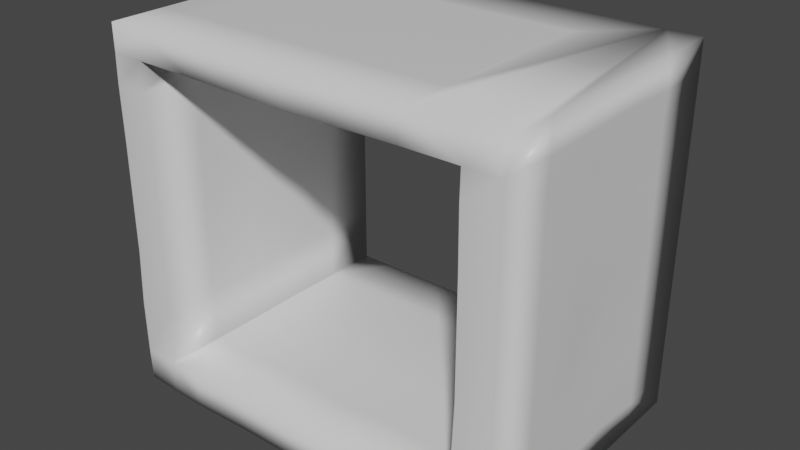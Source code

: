 # Source: level1.blend  (saved by Blender 2.82.7; exported with 4.5.12 LTS)
import bpy
from mathutils import Matrix  # noqa: F401  (used for matrix-valued properties, if any)

bpy.ops.wm.read_factory_settings(use_empty=True)
scene = bpy.context.scene
scene.name = 'Scene'

# ---- collections
col_collection = bpy.data.collections.new('Collection'); scene.collection.children.link(col_collection)

# ---- materials (node trees are filled in below, after node groups)
mat_material = bpy.data.materials.new('Material')
mat_material.alpha_threshold = 0.0
mat_material.use_transparent_shadow = False
mat_material.line_color = (0.0, 0.0, 0.0, 1.0)

# ---- material node trees
mat_material.use_nodes = True; mat_material.node_tree.nodes.clear()
_N = mat_material.node_tree.nodes; _L = mat_material.node_tree.links
n0 = _N.new('ShaderNodeOutputMaterial'); n0.name = 'Material Output'; n0.location = (300, 300)
n1 = _N.new('ShaderNodeBsdfPrincipled'); n1.name = 'Principled BSDF'; n1.location = (10, 300)
n1.distribution = 'GGX'
n1.subsurface_method = 'BURLEY'
n1.inputs[2].default_value = 0.4
n1.inputs[3].default_value = 1.45
n1.inputs[27].default_value = (0.0, 0.0, 0.0, 1.0)
n1.inputs[28].default_value = 1.0
_L.new(n1.outputs[0], n0.inputs[0])
n0.is_active_output = True

# ---- world
world_world = bpy.data.worlds.new('World'); scene.world = world_world
world_world.use_nodes = True; world_world.node_tree.nodes.clear()
_N = world_world.node_tree.nodes; _L = world_world.node_tree.links
n0 = _N.new('ShaderNodeOutputWorld'); n0.name = 'World Output'; n0.location = (300, 300)
n1 = _N.new('ShaderNodeBackground'); n1.name = 'Background'; n1.location = (10, 300)
n1.inputs[0].default_value = (0.05088, 0.05088, 0.05088, 1.0)
_L.new(n1.outputs[0], n0.inputs[0])
n0.is_active_output = True
world_world.color = (0.05088, 0.05088, 0.05088)
world_world.use_sun_shadow = False
world_world.sun_shadow_jitter_overblur = 0.0

# ---- meshes
me_cube = bpy.data.meshes.new('Cube')
me_cube.from_pydata([(1.0, 9.319, 1.0), (1.0, 9.319, -1.0), (1.005, -9.354, 0.9998), (1.001, -9.338, -1.018), (-1.0, 9.319, 1.0), (-1.0, 9.319, -1.0), (-1.003, -9.389, 0.9995), (-1.002, -9.331, -1.012), (0.6667, 9.319, -1.0), (0.3333, 9.319, -1.0), (-2.98e-08, 9.319, -1.0), (-0.3333, 9.319, -1.0), (-0.6667, 9.319, -1.0), (0.6681, -9.344, 1.026), (0.3402, -9.511, 1.2), (-3.146e-08, -9.616, 1.31), (-0.3402, -9.511, 1.2), (-0.6681, -9.344, 1.026), (-0.6663, -9.421, -1.102), (-0.3328, -9.369, -1.049), (1.008e-05, -9.379, -1.059), (0.3331, -9.369, -1.049), (0.6661, -9.421, -1.101), (-0.6667, 9.319, 1.0), (-0.3333, 9.319, 1.0), (2.98e-08, 9.319, 1.0), (0.3333, 9.319, 1.0), (0.6667, 9.319, 1.0), (0.8333, -9.387, -1.068), (0.8333, 9.319, 1.0), (0.8333, 9.319, -1.0), (0.8325, -9.381, 1.012), (-0.8333, 9.319, -1.0), (-0.8313, -9.371, 1.026), (-0.8335, -9.387, -1.068), (-0.8333, 9.319, 1.0), (1.0, 9.319, 23.0), (1.0, -9.319, 23.0), (-1.0, 9.319, 23.0), (-1.0, -9.319, 23.0), (0.8333, 9.319, 23.0), (0.8333, -9.319, 23.0), (-0.8333, -9.319, 23.0), (-0.8333, 9.319, 23.0), (1.006, -9.393, 4.667), (1.0, -9.319, 8.334), (1.0, -9.319, 12.0), (1.0, -9.319, 15.67), (1.002, -9.34, 19.34), (0.8316, -9.343, 19.34), (0.8333, -9.319, 15.67), (0.8333, -9.319, 12.0), (0.8333, -9.319, 8.334), (0.8267, -9.408, 4.667), (1.0, 9.319, 4.667), (1.0, 9.319, 8.334), (1.0, 9.319, 12.0), (1.0, 9.319, 15.67), (1.0, 9.319, 19.34), (0.8333, 9.319, 19.34), (0.8333, 9.319, 15.67), (0.8333, 9.319, 12.0), (0.8333, 9.319, 8.334), (0.8333, 9.319, 4.667), (-1.006, -9.393, 4.667), (-1.0, -9.319, 8.334), (-1.0, -9.319, 12.0), (-1.0, -9.319, 15.67), (-1.002, -9.34, 19.34), (-1.0, 9.319, 19.34), (-1.0, 9.319, 15.67), (-1.0, 9.319, 12.0), (-1.0, 9.319, 8.334), (-1.0, 9.319, 4.667), (-0.8333, 9.319, 4.667), (-0.8333, 9.319, 8.334), (-0.8333, 9.319, 12.0), (-0.8333, 9.319, 15.67), (-0.8333, 9.319, 19.34), (-0.8316, -9.343, 19.34), (-0.8333, -9.319, 15.67), (-0.8333, -9.319, 12.0), (-0.8333, -9.319, 8.334), (-0.8267, -9.408, 4.667), (-1.0, -9.319, 21.17), (-0.8333, 9.319, 21.17), (-1.0, 9.319, 21.17), (-0.8333, -9.319, 21.17), (1.0, -9.319, 21.17), (1.0, 9.319, 21.17), (0.8333, -9.319, 21.17), (0.8333, 9.319, 21.17), (0.2778, 9.319, 23.0), (2.98e-08, 9.319, 23.0), (-0.5556, 9.319, 23.0), (-0.2778, 9.319, 23.0), (0.5556, 9.319, 23.0), (-0.5556, -9.328, 21.16), (-0.278, -9.374, 21.11), (7.026e-07, -9.403, 21.09), (0.278, -9.374, 21.11), (0.5556, -9.328, 21.16), (0.5556, 9.319, 21.17), (0.2778, 9.319, 21.17), (2.98e-08, 9.319, 21.17), (-0.2778, 9.319, 21.17), (-0.5556, 9.319, 21.17), (0.5556, -9.319, 23.0), (0.2778, -9.319, 23.0), (-2.98e-08, -9.319, 23.0), (-0.2778, -9.319, 23.0), (-0.5556, -9.319, 23.0), (-1.0, 5.592, -1.0), (-1.0, 1.864, -1.0), (-1.0, -1.864, -1.0), (-1.0, -5.592, -1.0), (1.0, 5.592, 1.0), (0.9951, 1.864, 1.199), (1.0, -1.864, 1.04), (1.0, -5.592, 1.0), (-1.0, -5.592, 1.0), (-1.0, -1.864, 1.04), (-0.9951, 1.864, 1.199), (-1.0, 5.592, 1.0), (1.0, -5.592, -1.0), (1.0, -1.864, -1.0), (1.0, 1.864, -1.0), (1.0, 5.592, -1.0), (-0.6667, 5.592, -1.0), (-0.6667, 1.864, -1.0), (-0.6667, -1.864, -1.0), (-0.6667, -5.592, -1.0), (-0.3333, 5.592, -1.0), (-0.3333, 1.864, -1.0), (-0.3333, -1.864, -1.0), (-0.3333, -5.592, -1.0), (-1.788e-08, 5.592, -1.0), (-5.96e-09, 1.864, -1.0), (5.96e-09, -1.864, -1.0), (1.788e-08, -5.592, -1.0), (0.3333, 5.592, -1.0), (0.3333, 1.864, -1.0), (0.3333, -1.864, -1.0), (0.3333, -5.592, -1.0), (0.6667, 5.592, -1.0), (0.6667, 1.864, -1.0), (0.6667, -1.864, -1.0), (0.6667, -5.592, -1.0), (0.8333, 5.592, -1.0), (0.8333, 1.864, -1.0), (0.8333, -1.864, -1.0), (0.8333, -5.592, -1.0), (-0.8333, 5.592, -1.0), (-0.8333, 1.864, -1.0), (-0.8333, -1.864, -1.0), (-0.8333, -5.592, -1.0), (1.0, 5.592, 23.0), (1.0, 1.864, 23.0), (1.0, -1.864, 23.0), (1.0, -5.592, 23.0), (-1.0, -5.592, 23.0), (-1.0, -1.864, 23.0), (-1.0, 1.864, 23.0), (-1.0, 5.592, 23.0), (-0.8333, 5.592, 23.0), (-0.8333, 1.864, 23.0), (-0.8333, -1.864, 23.0), (-0.8333, -5.592, 23.0), (1.0, 5.592, 4.667), (1.0, 1.864, 4.667), (1.0, -1.864, 4.667), (1.0, -5.592, 4.667), (1.0, 5.592, 8.334), (0.9655, 1.864, 8.34), (1.0, -1.864, 8.334), (1.0, -5.592, 8.334), (1.001, 5.59, 12.0), (1.002, 1.86, 12.0), (1.0, -1.864, 12.0), (1.0, -5.592, 12.0), (1.0, 5.592, 15.67), (0.9826, 1.867, 15.67), (1.002, -1.867, 15.67), (1.0, -5.591, 15.67), (1.0, 5.592, 19.34), (1.0, 1.864, 19.34), (1.0, -1.864, 19.34), (1.0, -5.592, 19.34), (-1.0, -5.592, 4.667), (-1.0, -1.864, 4.667), (-1.0, 1.864, 4.667), (-1.0, 5.592, 4.667), (-1.0, -5.592, 8.334), (-1.0, -1.864, 8.334), (-0.9655, 1.864, 8.34), (-1.0, 5.592, 8.334), (-1.0, -5.592, 12.0), (-1.0, -1.864, 12.0), (-1.002, 1.86, 12.0), (-1.001, 5.59, 12.0), (-1.0, -5.591, 15.67), (-1.002, -1.867, 15.67), (-0.9826, 1.867, 15.67), (-1.0, 5.592, 15.67), (-1.0, -5.592, 19.34), (-1.0, -1.864, 19.34), (-1.0, 1.864, 19.34), (-1.0, 5.592, 19.34), (-1.007, -5.59, 21.05), (-1.001, -1.864, 21.05), (-1.0, 1.864, 21.14), (-1.006, 5.597, 21.01), (1.006, 5.597, 21.01), (1.0, 1.864, 21.14), (1.001, -1.864, 21.05), (1.007, -5.59, 21.05), (-0.5556, -5.592, 23.0), (-0.5556, -1.864, 23.02), (-0.5556, 1.864, 23.0), (-0.5556, 5.592, 23.0), (-0.2778, -5.592, 23.0), (-0.2778, -1.864, 23.06), (-0.2778, 1.864, 23.0), (-0.2778, 5.592, 23.0), (-1.788e-08, -5.592, 23.0), (-5.96e-09, -1.864, 23.01), (5.96e-09, 1.864, 23.0), (1.788e-08, 5.592, 23.0), (0.2778, -5.592, 23.0), (0.2778, -1.864, 23.06), (0.2778, 1.864, 23.0), (0.2778, 5.592, 23.0), (0.5556, -5.592, 23.0), (0.5556, -1.864, 23.02), (0.5556, 1.864, 23.0), (0.5556, 5.592, 23.0), (0.6705, 5.591, 1.113), (0.6621, 1.857, 1.148), (0.6698, -1.869, 1.004), (0.6686, -5.595, 1.005), (0.333, 5.591, 1.198), (0.3352, 1.875, 1.479), (0.3421, -1.871, 1.451), (0.3336, -5.592, 1.3), (1.788e-08, 5.592, 1.0), (5.955e-09, 1.86, 1.317), (-6.348e-09, -1.864, 1.225), (-1.77e-08, -5.593, 0.9985), (-0.333, 5.591, 1.198), (-0.3352, 1.875, 1.479), (-0.3421, -1.871, 1.451), (-0.3336, -5.592, 1.3), (-0.6705, 5.591, 1.113), (-0.6621, 1.857, 1.148), (-0.6698, -1.869, 1.004), (-0.6687, -5.595, 1.005), (0.8332, 5.579, 1.002), (0.8273, 1.836, 1.111), (0.8328, -1.901, 1.007), (0.8328, -5.641, 1.01), (-0.8329, 5.581, 1.005), (-0.8268, 1.84, 1.12), (-0.8321, -1.895, 1.015), (-0.8319, -5.633, 1.021), (0.828, -5.663, 4.667), (0.8294, -1.917, 4.667), (0.8307, 1.828, 4.667), (0.832, 5.574, 4.667), (0.8333, -5.592, 8.334), (0.8333, -1.863, 8.333), (0.7893, 1.864, 8.342), (0.8333, 5.592, 8.334), (0.8333, -5.592, 12.0), (0.8333, -1.864, 12.0), (0.8333, 1.858, 12.0), (0.8333, 5.589, 12.0), (0.8333, -5.591, 15.67), (0.8334, -1.869, 15.67), (0.8089, 1.868, 15.67), (0.8333, 5.592, 15.67), (0.8319, -5.611, 19.34), (0.8323, -1.878, 19.34), (0.8326, 1.854, 19.34), (0.833, 5.587, 19.34), (-0.832, 5.574, 4.667), (-0.8307, 1.828, 4.667), (-0.8294, -1.917, 4.667), (-0.828, -5.663, 4.667), (-0.8333, 5.592, 8.334), (-0.7893, 1.864, 8.342), (-0.8333, -1.863, 8.333), (-0.8333, -5.592, 8.334), (-0.8333, 5.589, 12.0), (-0.8333, 1.858, 12.0), (-0.8333, -1.864, 12.0), (-0.8333, -5.592, 12.0), (-0.8333, 5.592, 15.67), (-0.8089, 1.868, 15.67), (-0.8334, -1.869, 15.67), (-0.8333, -5.591, 15.67), (-0.833, 5.587, 19.34), (-0.8326, 1.854, 19.34), (-0.8323, -1.878, 19.34), (-0.8319, -5.611, 19.34), (-0.8449, 5.606, 20.77), (-0.8356, 1.868, 20.95), (-0.8349, -1.863, 20.82), (-0.8437, -5.588, 20.91), (-0.5606, 5.615, 20.69), (-0.5554, 1.865, 20.7), (-0.5619, -1.874, 20.63), (-0.5566, -5.595, 20.85), (-0.2789, 5.608, 20.79), (-0.2842, 1.847, 20.57), (-0.2817, -1.907, 20.64), (-0.2783, -5.634, 20.81), (1.682e-07, 5.599, 20.85), (3.109e-07, 1.838, 20.46), (4.337e-07, -1.921, 20.6), (5.7e-07, -5.657, 20.5), (0.2789, 5.608, 20.79), (0.2842, 1.847, 20.57), (0.2817, -1.907, 20.64), (0.2783, -5.634, 20.81), (0.5606, 5.615, 20.69), (0.5554, 1.865, 20.7), (0.5619, -1.874, 20.63), (0.5566, -5.595, 20.85)], [], [(208, 84, 39, 160), (34, 33, 6, 7), (112, 123, 4, 5), (151, 124, 3, 28), (124, 119, 2, 3), (30, 29, 0, 1), (32, 35, 23, 12), (12, 23, 24, 11), (11, 24, 25, 10), (10, 25, 26, 9), (9, 26, 27, 8), (155, 131, 18, 34), (131, 135, 19, 18), (135, 139, 20, 19), (139, 143, 21, 20), (143, 147, 22, 21), (28, 31, 13, 22), (22, 13, 14, 21), (21, 14, 15, 20), (20, 15, 16, 19), (19, 16, 17, 18), (259, 239, 13, 31), (239, 243, 14, 13), (243, 247, 15, 14), (247, 251, 16, 15), (251, 255, 17, 16), (90, 88, 37, 41), (3, 2, 31, 28), (8, 27, 29, 30), (147, 151, 28, 22), (115, 155, 34, 7), (5, 4, 35, 32), (18, 17, 33, 34), (255, 263, 33, 17), (167, 160, 39, 42), (36, 40, 41, 37, 159, 158, 157, 156), (212, 89, 36, 156), (102, 96, 40, 91), (91, 90, 41, 40), (89, 91, 40, 36), (85, 86, 38, 43), (84, 87, 42, 39), (0, 29, 63, 54), (54, 63, 62, 55), (55, 62, 61, 56), (56, 61, 60, 57), (57, 60, 59, 58), (259, 31, 53, 264), (264, 53, 52, 268), (268, 52, 51, 272), (272, 51, 50, 276), (276, 50, 49, 280), (116, 0, 54, 168), (168, 54, 55, 172), (172, 55, 56, 176), (176, 56, 57, 180), (180, 57, 58, 184), (31, 2, 44, 53), (53, 44, 45, 52), (52, 45, 46, 51), (51, 46, 47, 50), (50, 47, 48, 49), (6, 33, 83, 64), (64, 83, 82, 65), (65, 82, 81, 66), (66, 81, 80, 67), (67, 80, 79, 68), (35, 4, 73, 74), (74, 73, 72, 75), (75, 72, 71, 76), (76, 71, 70, 77), (77, 70, 69, 78), (260, 35, 74, 284), (284, 74, 75, 288), (288, 75, 76, 292), (292, 76, 77, 296), (296, 77, 78, 300), (120, 6, 64, 188), (188, 64, 65, 192), (192, 65, 66, 196), (196, 66, 67, 200), (200, 67, 68, 204), (68, 79, 87, 84), (78, 69, 86, 85), (300, 78, 85, 304), (204, 68, 84, 208), (58, 59, 91, 89), (59, 283, 282, 281, 280, 49, 90, 91), (184, 58, 89, 212), (49, 48, 88, 90), (304, 85, 106, 308), (107, 101, 90, 41), (96, 235, 234, 233, 232, 107, 41, 40), (101, 327, 326, 325, 324, 102, 91, 90), (308, 106, 105, 312), (312, 105, 104, 316), (316, 104, 103, 320), (320, 103, 102, 324), (167, 42, 111, 216), (216, 111, 110, 220), (220, 110, 109, 224), (224, 109, 108, 228), (228, 108, 107, 232), (42, 87, 97, 111), (111, 97, 98, 110), (110, 98, 99, 109), (109, 99, 100, 108), (108, 100, 101, 107), (85, 43, 94, 106), (106, 94, 95, 105), (105, 95, 93, 104), (104, 93, 92, 103), (103, 92, 96, 102), (92, 231, 235, 96), (231, 230, 234, 235), (230, 229, 233, 234), (229, 228, 232, 233), (93, 227, 231, 92), (227, 226, 230, 231), (226, 225, 229, 230), (225, 224, 228, 229), (95, 223, 227, 93), (223, 222, 226, 227), (222, 221, 225, 226), (221, 220, 224, 225), (94, 219, 223, 95), (219, 218, 222, 223), (218, 217, 221, 222), (217, 216, 220, 221), (43, 164, 219, 94), (164, 165, 218, 219), (165, 166, 217, 218), (166, 167, 216, 217), (48, 187, 215, 88), (187, 186, 214, 215), (186, 185, 213, 214), (185, 184, 212, 213), (69, 207, 211, 86), (207, 206, 210, 211), (206, 205, 209, 210), (205, 204, 208, 209), (70, 203, 207, 69), (203, 202, 206, 207), (202, 201, 205, 206), (201, 200, 204, 205), (71, 199, 203, 70), (199, 198, 202, 203), (198, 197, 201, 202), (197, 196, 200, 201), (72, 195, 199, 71), (195, 194, 198, 199), (194, 193, 197, 198), (193, 192, 196, 197), (73, 191, 195, 72), (191, 190, 194, 195), (190, 189, 193, 194), (189, 188, 192, 193), (4, 123, 191, 73), (123, 122, 190, 191), (122, 121, 189, 190), (121, 120, 188, 189), (47, 183, 187, 48), (183, 182, 186, 187), (182, 181, 185, 186), (181, 180, 184, 185), (46, 179, 183, 47), (179, 178, 182, 183), (178, 177, 181, 182), (177, 176, 180, 181), (45, 175, 179, 46), (175, 174, 178, 179), (174, 173, 177, 178), (173, 172, 176, 177), (44, 171, 175, 45), (171, 170, 174, 175), (170, 169, 173, 174), (169, 168, 172, 173), (2, 119, 171, 44), (119, 118, 170, 171), (118, 117, 169, 170), (117, 116, 168, 169), (88, 215, 159, 37), (215, 214, 158, 159), (214, 213, 157, 158), (213, 212, 156, 157), (43, 38, 163, 164), (164, 163, 162, 165), (165, 162, 161, 166), (166, 161, 160, 167), (5, 32, 152, 112), (112, 152, 153, 113), (113, 153, 154, 114), (114, 154, 155, 115), (8, 30, 148, 144), (144, 148, 149, 145), (145, 149, 150, 146), (146, 150, 151, 147), (9, 8, 144, 140), (140, 144, 145, 141), (141, 145, 146, 142), (142, 146, 147, 143), (10, 9, 140, 136), (136, 140, 141, 137), (137, 141, 142, 138), (138, 142, 143, 139), (11, 10, 136, 132), (132, 136, 137, 133), (133, 137, 138, 134), (134, 138, 139, 135), (12, 11, 132, 128), (128, 132, 133, 129), (129, 133, 134, 130), (130, 134, 135, 131), (32, 12, 128, 152), (152, 128, 129, 153), (153, 129, 130, 154), (154, 130, 131, 155), (1, 0, 116, 127), (127, 116, 117, 126), (126, 117, 118, 125), (125, 118, 119, 124), (30, 1, 127, 148), (148, 127, 126, 149), (149, 126, 125, 150), (150, 125, 124, 151), (7, 6, 120, 115), (115, 120, 121, 114), (114, 121, 122, 113), (113, 122, 123, 112), (86, 211, 163, 38), (211, 210, 162, 163), (210, 209, 161, 162), (209, 208, 160, 161), (100, 323, 327, 101), (323, 322, 326, 327), (322, 321, 325, 326), (321, 320, 324, 325), (99, 319, 323, 100), (319, 318, 322, 323), (318, 317, 321, 322), (317, 316, 320, 321), (98, 315, 319, 99), (315, 314, 318, 319), (314, 313, 317, 318), (313, 312, 316, 317), (97, 311, 315, 98), (311, 310, 314, 315), (310, 309, 313, 314), (309, 308, 312, 313), (87, 307, 311, 97), (307, 306, 310, 311), (306, 305, 309, 310), (305, 304, 308, 309), (79, 303, 307, 87), (303, 302, 306, 307), (302, 301, 305, 306), (301, 300, 304, 305), (80, 299, 303, 79), (299, 298, 302, 303), (298, 297, 301, 302), (297, 296, 300, 301), (81, 295, 299, 80), (295, 294, 298, 299), (294, 293, 297, 298), (293, 292, 296, 297), (82, 291, 295, 81), (291, 290, 294, 295), (290, 289, 293, 294), (289, 288, 292, 293), (83, 287, 291, 82), (287, 286, 290, 291), (286, 285, 289, 290), (285, 284, 288, 289), (33, 263, 287, 83), (263, 262, 286, 287), (262, 261, 285, 286), (261, 260, 284, 285), (60, 279, 283, 59), (279, 278, 282, 283), (278, 277, 281, 282), (277, 276, 280, 281), (61, 275, 279, 60), (275, 274, 278, 279), (274, 273, 277, 278), (273, 272, 276, 277), (62, 271, 275, 61), (271, 270, 274, 275), (270, 269, 273, 274), (269, 268, 272, 273), (63, 267, 271, 62), (267, 266, 270, 271), (266, 265, 269, 270), (265, 264, 268, 269), (29, 256, 267, 63), (256, 257, 266, 267), (257, 258, 265, 266), (258, 259, 264, 265), (23, 35, 260, 252), (252, 260, 261, 253), (253, 261, 262, 254), (254, 262, 263, 255), (24, 23, 252, 248), (248, 252, 253, 249), (249, 253, 254, 250), (250, 254, 255, 251), (25, 24, 248, 244), (244, 248, 249, 245), (245, 249, 250, 246), (246, 250, 251, 247), (26, 25, 244, 240), (240, 244, 245, 241), (241, 245, 246, 242), (242, 246, 247, 243), (27, 26, 240, 236), (236, 240, 241, 237), (237, 241, 242, 238), (238, 242, 243, 239), (29, 27, 236, 256), (256, 236, 237, 257), (257, 237, 238, 258), (258, 238, 239, 259)])
me_cube.polygons.foreach_set('use_smooth', [True] * 321)
_uv = me_cube.uv_layers.new(name='UVMap')
_uv.uv.foreach_set('vector', [0.625, 0.05, 0.625, 0.0, 0.625, 0.0, 0.625, 0.05, 0.375, 0.9792, 0.625, 0.9792, 0.625, 1.0, 0.375, 1.0, 0.375, 0.2, 0.625, 0.2, 0.625, 0.25, 0.375, 0.25, 0.3542, 0.7, 0.375, 0.7, 0.375, 0.75, 0.3542, 0.75, 0.375, 0.7, 0.625, 0.7, 0.625, 0.75, 0.375, 0.75, 0.375, 0.4792, 0.625, 0.4792, 0.625, 0.5, 0.375, 0.5, 0.375, 0.2708, 0.625, 0.2708, 0.625, 0.2917, 0.375, 0.2917, 0.375, 0.2917, 0.625, 0.2917, 0.625, 0.3333, 0.375, 0.3333, 0.375, 0.3333, 0.625, 0.3333, 0.625, 0.375, 0.375, 0.375, 0.375, 0.375, 0.625, 0.375, 0.625, 0.4167, 0.375, 0.4167, 0.375, 0.4167, 0.625, 0.4167, 0.625, 0.4583, 0.375, 0.4583, 0.1458, 0.7, 0.1667, 0.7, 0.1667, 0.75, 0.1458, 0.75, 0.1667, 0.7, 0.2083, 0.7, 0.2083, 0.75, 0.1667, 0.75, 0.2083, 0.7, 0.25, 0.7, 0.25, 0.75, 0.2083, 0.75, 0.25, 0.7, 0.2917, 0.7, 0.2917, 0.75, 0.25, 0.75, 0.2917, 0.7, 0.3333, 0.7, 0.3333, 0.75, 0.2917, 0.75, 0.375, 0.7708, 0.625, 0.7708, 0.625, 0.7917, 0.375, 0.7917, 0.375, 0.7917, 0.625, 0.7917, 0.625, 0.8333, 0.375, 0.8333, 0.375, 0.8333, 0.625, 0.8333, 0.625, 0.875, 0.375, 0.875, 0.375, 0.875, 0.625, 0.875, 0.625, 0.9167, 0.375, 0.9167, 0.375, 0.9167, 0.625, 0.9167, 0.625, 0.9583, 0.375, 0.9583, 0.6458, 0.7, 0.6667, 0.7, 0.6667, 0.75, 0.6458, 0.75, 0.6667, 0.7, 0.7083, 0.7, 0.7083, 0.75, 0.6667, 0.75, 0.7083, 0.7, 0.75, 0.7, 0.75, 0.75, 0.7083, 0.75, 0.75, 0.7, 0.7917, 0.7, 0.7917, 0.75, 0.75, 0.75, 0.7917, 0.7, 0.8333, 0.7, 0.8333, 0.75, 0.7917, 0.75, 0.625, 0.7708, 0.625, 0.75, 0.625, 0.75, 0.625, 0.7708, 0.375, 0.75, 0.625, 0.75, 0.625, 0.7708, 0.375, 0.7708, 0.375, 0.4583, 0.625, 0.4583, 0.625, 0.4792, 0.375, 0.4792, 0.3333, 0.7, 0.3542, 0.7, 0.3542, 0.75, 0.3333, 0.75, 0.125, 0.7, 0.1458, 0.7, 0.1458, 0.75, 0.125, 0.75, 0.375, 0.25, 0.625, 0.25, 0.625, 0.2708, 0.375, 0.2708, 0.375, 0.9583, 0.625, 0.9583, 0.625, 0.9792, 0.375, 0.9792, 0.8333, 0.7, 0.8542, 0.7, 0.8542, 0.75, 0.8333, 0.75, 0.8542, 0.7, 0.875, 0.7, 0.875, 0.75, 0.8542, 0.75, 0.625, 0.5, 0.6458, 0.5, 0.6458, 0.75, 0.625, 0.75, 0.625, 0.7, 0.625, 0.65, 0.625, 0.6, 0.625, 0.55, 0.625, 0.55, 0.625, 0.5, 0.625, 0.5, 0.625, 0.55, 0.625, 0.2708, 0.625, 0.2708, 0.625, 0.2708, 0.625, 0.2708, 0.6458, 0.5, 0.6458, 0.75, 0.6458, 0.75, 0.6458, 0.5, 0.625, 0.5, 0.625, 0.4792, 0.625, 0.4792, 0.625, 0.5, 0.625, 0.2708, 0.625, 0.25, 0.625, 0.25, 0.625, 0.2708, 0.625, 1.0, 0.625, 0.9792, 0.625, 0.9792, 0.625, 1.0, 0.625, 0.5, 0.625, 0.4792, 0.625, 0.4792, 0.625, 0.5, 0.625, 0.5, 0.625, 0.4792, 0.625, 0.4792, 0.625, 0.5, 0.625, 0.5, 0.625, 0.4792, 0.625, 0.4792, 0.625, 0.5, 0.625, 0.5, 0.625, 0.4792, 0.625, 0.4792, 0.625, 0.5, 0.625, 0.5, 0.625, 0.4792, 0.625, 0.4792, 0.625, 0.5, 0.6458, 0.7, 0.6458, 0.75, 0.6458, 0.75, 0.6458, 0.7, 0.6458, 0.7, 0.6458, 0.75, 0.6458, 0.75, 0.6458, 0.7, 0.6458, 0.7, 0.6458, 0.75, 0.6458, 0.75, 0.6458, 0.7, 0.6458, 0.7, 0.6458, 0.75, 0.6458, 0.75, 0.6458, 0.7, 0.6458, 0.7, 0.6458, 0.75, 0.6458, 0.75, 0.6458, 0.7, 0.625, 0.55, 0.625, 0.5, 0.625, 0.5, 0.625, 0.55, 0.625, 0.55, 0.625, 0.5, 0.625, 0.5, 0.625, 0.55, 0.625, 0.55, 0.625, 0.5, 0.625, 0.5, 0.625, 0.55, 0.625, 0.55, 0.625, 0.5, 0.625, 0.5, 0.625, 0.55, 0.625, 0.55, 0.625, 0.5, 0.625, 0.5, 0.625, 0.55, 0.625, 0.7708, 0.625, 0.75, 0.625, 0.75, 0.625, 0.7708, 0.625, 0.7708, 0.625, 0.75, 0.625, 0.75, 0.625, 0.7708, 0.625, 0.7708, 0.625, 0.75, 0.625, 0.75, 0.625, 0.7708, 0.625, 0.7708, 0.625, 0.75, 0.625, 0.75, 0.625, 0.7708, 0.625, 0.7708, 0.625, 0.75, 0.625, 0.75, 0.625, 0.7708, 0.625, 1.0, 0.625, 0.9792, 0.625, 0.9792, 0.625, 1.0, 0.625, 1.0, 0.625, 0.9792, 0.625, 0.9792, 0.625, 1.0, 0.625, 1.0, 0.625, 0.9792, 0.625, 0.9792, 0.625, 1.0, 0.625, 1.0, 0.625, 0.9792, 0.625, 0.9792, 0.625, 1.0, 0.625, 1.0, 0.625, 0.9792, 0.625, 0.9792, 0.625, 1.0, 0.625, 0.2708, 0.625, 0.25, 0.625, 0.25, 0.625, 0.2708, 0.625, 0.2708, 0.625, 0.25, 0.625, 0.25, 0.625, 0.2708, 0.625, 0.2708, 0.625, 0.25, 0.625, 0.25, 0.625, 0.2708, 0.625, 0.2708, 0.625, 0.25, 0.625, 0.25, 0.625, 0.2708, 0.625, 0.2708, 0.625, 0.25, 0.625, 0.25, 0.625, 0.2708, 0.8542, 0.55, 0.8542, 0.5, 0.8542, 0.5, 0.8542, 0.55, 0.8542, 0.55, 0.8542, 0.5, 0.8542, 0.5, 0.8542, 0.55, 0.8542, 0.55, 0.8542, 0.5, 0.8542, 0.5, 0.8542, 0.55, 0.8542, 0.55, 0.8542, 0.5, 0.8542, 0.5, 0.8542, 0.55, 0.8542, 0.55, 0.8542, 0.5, 0.8542, 0.5, 0.8542, 0.55, 0.625, 0.05, 0.625, 0.0, 0.625, 0.0, 0.625, 0.05, 0.625, 0.05, 0.625, 0.0, 0.625, 0.0, 0.625, 0.05, 0.625, 0.05, 0.625, 0.0, 0.625, 0.0, 0.625, 0.05, 0.625, 0.05, 0.625, 0.0, 0.625, 0.0, 0.625, 0.05, 0.625, 0.05, 0.625, 0.0, 0.625, 0.0, 0.625, 0.05, 0.625, 1.0, 0.625, 0.9792, 0.625, 0.9792, 0.625, 1.0, 0.625, 0.2708, 0.625, 0.25, 0.625, 0.25, 0.625, 0.2708, 0.8542, 0.55, 0.8542, 0.5, 0.8542, 0.5, 0.8542, 0.55, 0.625, 0.05, 0.625, 0.0, 0.625, 0.0, 0.625, 0.05, 0.625, 0.5, 0.625, 0.4792, 0.625, 0.4792, 0.625, 0.5, 0.6458, 0.5, 0.6458, 0.55, 0.6458, 0.6, 0.6458, 0.65, 0.6458, 0.7, 0.6458, 0.75, 0.6458, 0.75, 0.6458, 0.5, 0.625, 0.55, 0.625, 0.5, 0.625, 0.5, 0.625, 0.55, 0.625, 0.7708, 0.625, 0.75, 0.625, 0.75, 0.625, 0.7708, 0.8542, 0.55, 0.8542, 0.5, 0.8542, 0.5, 0.8542, 0.55, 0.625, 0.9792, 0.625, 0.9792, 0.625, 0.9792, 0.625, 0.9792, 0.8542, 0.5, 0.8542, 0.55, 0.8542, 0.6, 0.8542, 0.65, 0.8542, 0.7, 0.8542, 0.75, 0.8542, 0.75, 0.8542, 0.5, 0.8542, 0.75, 0.8542, 0.7, 0.8542, 0.65, 0.8542, 0.6, 0.8542, 0.55, 0.8542, 0.5, 0.8542, 0.5, 0.8542, 0.75, 0.8542, 0.55, 0.8542, 0.5, 0.8542, 0.5, 0.8542, 0.55, 0.8542, 0.55, 0.8542, 0.5, 0.8542, 0.5, 0.8542, 0.55, 0.8542, 0.55, 0.8542, 0.5, 0.8542, 0.5, 0.8542, 0.55, 0.8542, 0.55, 0.8542, 0.5, 0.8542, 0.5, 0.8542, 0.55, 0.8542, 0.7, 0.8542, 0.75, 0.8542, 0.75, 0.8542, 0.7, 0.8542, 0.7, 0.8542, 0.75, 0.8542, 0.75, 0.8542, 0.7, 0.8542, 0.7, 0.8542, 0.75, 0.8542, 0.75, 0.8542, 0.7, 0.8542, 0.7, 0.8542, 0.75, 0.8542, 0.75, 0.8542, 0.7, 0.8542, 0.7, 0.8542, 0.75, 0.8542, 0.75, 0.8542, 0.7, 0.625, 0.9792, 0.625, 0.9792, 0.625, 0.9792, 0.625, 0.9792, 0.625, 0.9792, 0.625, 0.9792, 0.625, 0.9792, 0.625, 0.9792, 0.625, 0.9792, 0.625, 0.9792, 0.625, 0.9792, 0.625, 0.9792, 0.625, 0.9792, 0.625, 0.9792, 0.625, 0.9792, 0.625, 0.9792, 0.625, 0.9792, 0.625, 0.9792, 0.625, 0.9792, 0.625, 0.9792, 0.625, 0.2708, 0.625, 0.2708, 0.625, 0.2708, 0.625, 0.2708, 0.625, 0.2708, 0.625, 0.2708, 0.625, 0.2708, 0.625, 0.2708, 0.625, 0.2708, 0.625, 0.2708, 0.625, 0.2708, 0.625, 0.2708, 0.625, 0.2708, 0.625, 0.2708, 0.625, 0.2708, 0.625, 0.2708, 0.625, 0.2708, 0.625, 0.2708, 0.625, 0.2708, 0.625, 0.2708, 0.8542, 0.5, 0.8542, 0.55, 0.8542, 0.55, 0.8542, 0.5, 0.8542, 0.55, 0.8542, 0.6, 0.8542, 0.6, 0.8542, 0.55, 0.8542, 0.6, 0.8542, 0.65, 0.8542, 0.65, 0.8542, 0.6, 0.8542, 0.65, 0.8542, 0.7, 0.8542, 0.7, 0.8542, 0.65, 0.8542, 0.5, 0.8542, 0.55, 0.8542, 0.55, 0.8542, 0.5, 0.8542, 0.55, 0.8542, 0.6, 0.8542, 0.6, 0.8542, 0.55, 0.8542, 0.6, 0.8542, 0.65, 0.8542, 0.65, 0.8542, 0.6, 0.8542, 0.65, 0.8542, 0.7, 0.8542, 0.7, 0.8542, 0.65, 0.8542, 0.5, 0.8542, 0.55, 0.8542, 0.55, 0.8542, 0.5, 0.8542, 0.55, 0.8542, 0.6, 0.8542, 0.6, 0.8542, 0.55, 0.8542, 0.6, 0.8542, 0.65, 0.8542, 0.65, 0.8542, 0.6, 0.8542, 0.65, 0.8542, 0.7, 0.8542, 0.7, 0.8542, 0.65, 0.8542, 0.5, 0.8542, 0.55, 0.8542, 0.55, 0.8542, 0.5, 0.8542, 0.55, 0.8542, 0.6, 0.8542, 0.6, 0.8542, 0.55, 0.8542, 0.6, 0.8542, 0.65, 0.8542, 0.65, 0.8542, 0.6, 0.8542, 0.65, 0.8542, 0.7, 0.8542, 0.7, 0.8542, 0.65, 0.8542, 0.5, 0.8542, 0.55, 0.8542, 0.55, 0.8542, 0.5, 0.8542, 0.55, 0.8542, 0.6, 0.8542, 0.6, 0.8542, 0.55, 0.8542, 0.6, 0.8542, 0.65, 0.8542, 0.65, 0.8542, 0.6, 0.8542, 0.65, 0.8542, 0.7, 0.8542, 0.7, 0.8542, 0.65, 0.625, 0.75, 0.625, 0.7, 0.625, 0.7, 0.625, 0.75, 0.625, 0.7, 0.625, 0.65, 0.625, 0.65, 0.625, 0.7, 0.625, 0.65, 0.625, 0.6, 0.625, 0.6, 0.625, 0.65, 0.625, 0.6, 0.625, 0.55, 0.625, 0.55, 0.625, 0.6, 0.625, 0.25, 0.625, 0.2, 0.625, 0.2, 0.625, 0.25, 0.625, 0.2, 0.625, 0.15, 0.625, 0.15, 0.625, 0.2, 0.625, 0.15, 0.625, 0.1, 0.625, 0.1, 0.625, 0.15, 0.625, 0.1, 0.625, 0.05, 0.625, 0.05, 0.625, 0.1, 0.625, 0.25, 0.625, 0.2, 0.625, 0.2, 0.625, 0.25, 0.625, 0.2, 0.625, 0.15, 0.625, 0.15, 0.625, 0.2, 0.625, 0.15, 0.625, 0.1, 0.625, 0.1, 0.625, 0.15, 0.625, 0.1, 0.625, 0.05, 0.625, 0.05, 0.625, 0.1, 0.625, 0.25, 0.625, 0.2, 0.625, 0.2, 0.625, 0.25, 0.625, 0.2, 0.625, 0.15, 0.625, 0.15, 0.625, 0.2, 0.625, 0.15, 0.625, 0.1, 0.625, 0.1, 0.625, 0.15, 0.625, 0.1, 0.625, 0.05, 0.625, 0.05, 0.625, 0.1, 0.625, 0.25, 0.625, 0.2, 0.625, 0.2, 0.625, 0.25, 0.625, 0.2, 0.625, 0.15, 0.625, 0.15, 0.625, 0.2, 0.625, 0.15, 0.625, 0.1, 0.625, 0.1, 0.625, 0.15, 0.625, 0.1, 0.625, 0.05, 0.625, 0.05, 0.625, 0.1, 0.625, 0.25, 0.625, 0.2, 0.625, 0.2, 0.625, 0.25, 0.625, 0.2, 0.625, 0.15, 0.625, 0.15, 0.625, 0.2, 0.625, 0.15, 0.625, 0.1, 0.625, 0.1, 0.625, 0.15, 0.625, 0.1, 0.625, 0.05, 0.625, 0.05, 0.625, 0.1, 0.625, 0.25, 0.625, 0.2, 0.625, 0.2, 0.625, 0.25, 0.625, 0.2, 0.625, 0.15, 0.625, 0.15, 0.625, 0.2, 0.625, 0.15, 0.625, 0.1, 0.625, 0.1, 0.625, 0.15, 0.625, 0.1, 0.625, 0.05, 0.625, 0.05, 0.625, 0.1, 0.625, 0.75, 0.625, 0.7, 0.625, 0.7, 0.625, 0.75, 0.625, 0.7, 0.625, 0.65, 0.625, 0.65, 0.625, 0.7, 0.625, 0.65, 0.625, 0.6, 0.625, 0.6, 0.625, 0.65, 0.625, 0.6, 0.625, 0.55, 0.625, 0.55, 0.625, 0.6, 0.625, 0.75, 0.625, 0.7, 0.625, 0.7, 0.625, 0.75, 0.625, 0.7, 0.625, 0.65, 0.625, 0.65, 0.625, 0.7, 0.625, 0.65, 0.625, 0.6, 0.625, 0.6, 0.625, 0.65, 0.625, 0.6, 0.625, 0.55, 0.625, 0.55, 0.625, 0.6, 0.625, 0.75, 0.625, 0.7, 0.625, 0.7, 0.625, 0.75, 0.625, 0.7, 0.625, 0.65, 0.625, 0.65, 0.625, 0.7, 0.625, 0.65, 0.625, 0.6, 0.625, 0.6, 0.625, 0.65, 0.625, 0.6, 0.625, 0.55, 0.625, 0.55, 0.625, 0.6, 0.625, 0.75, 0.625, 0.7, 0.625, 0.7, 0.625, 0.75, 0.625, 0.7, 0.625, 0.65, 0.625, 0.65, 0.625, 0.7, 0.625, 0.65, 0.625, 0.6, 0.625, 0.6, 0.625, 0.65, 0.625, 0.6, 0.625, 0.55, 0.625, 0.55, 0.625, 0.6, 0.625, 0.75, 0.625, 0.7, 0.625, 0.7, 0.625, 0.75, 0.625, 0.7, 0.625, 0.65, 0.625, 0.65, 0.625, 0.7, 0.625, 0.65, 0.625, 0.6, 0.625, 0.6, 0.625, 0.65, 0.625, 0.6, 0.625, 0.55, 0.625, 0.55, 0.625, 0.6, 0.625, 0.75, 0.625, 0.7, 0.625, 0.7, 0.625, 0.75, 0.625, 0.7, 0.625, 0.65, 0.625, 0.65, 0.625, 0.7, 0.625, 0.65, 0.625, 0.6, 0.625, 0.6, 0.625, 0.65, 0.625, 0.6, 0.625, 0.55, 0.625, 0.55, 0.625, 0.6, 0.8542, 0.5, 0.875, 0.5, 0.875, 0.55, 0.8542, 0.55, 0.8542, 0.55, 0.875, 0.55, 0.875, 0.6, 0.8542, 0.6, 0.8542, 0.6, 0.875, 0.6, 0.875, 0.65, 0.8542, 0.65, 0.8542, 0.65, 0.875, 0.65, 0.875, 0.7, 0.8542, 0.7, 0.125, 0.5, 0.1458, 0.5, 0.1458, 0.55, 0.125, 0.55, 0.125, 0.55, 0.1458, 0.55, 0.1458, 0.6, 0.125, 0.6, 0.125, 0.6, 0.1458, 0.6, 0.1458, 0.65, 0.125, 0.65, 0.125, 0.65, 0.1458, 0.65, 0.1458, 0.7, 0.125, 0.7, 0.3333, 0.5, 0.3542, 0.5, 0.3542, 0.55, 0.3333, 0.55, 0.3333, 0.55, 0.3542, 0.55, 0.3542, 0.6, 0.3333, 0.6, 0.3333, 0.6, 0.3542, 0.6, 0.3542, 0.65, 0.3333, 0.65, 0.3333, 0.65, 0.3542, 0.65, 0.3542, 0.7, 0.3333, 0.7, 0.2917, 0.5, 0.3333, 0.5, 0.3333, 0.55, 0.2917, 0.55, 0.2917, 0.55, 0.3333, 0.55, 0.3333, 0.6, 0.2917, 0.6, 0.2917, 0.6, 0.3333, 0.6, 0.3333, 0.65, 0.2917, 0.65, 0.2917, 0.65, 0.3333, 0.65, 0.3333, 0.7, 0.2917, 0.7, 0.25, 0.5, 0.2917, 0.5, 0.2917, 0.55, 0.25, 0.55, 0.25, 0.55, 0.2917, 0.55, 0.2917, 0.6, 0.25, 0.6, 0.25, 0.6, 0.2917, 0.6, 0.2917, 0.65, 0.25, 0.65, 0.25, 0.65, 0.2917, 0.65, 0.2917, 0.7, 0.25, 0.7, 0.2083, 0.5, 0.25, 0.5, 0.25, 0.55, 0.2083, 0.55, 0.2083, 0.55, 0.25, 0.55, 0.25, 0.6, 0.2083, 0.6, 0.2083, 0.6, 0.25, 0.6, 0.25, 0.65, 0.2083, 0.65, 0.2083, 0.65, 0.25, 0.65, 0.25, 0.7, 0.2083, 0.7, 0.1667, 0.5, 0.2083, 0.5, 0.2083, 0.55, 0.1667, 0.55, 0.1667, 0.55, 0.2083, 0.55, 0.2083, 0.6, 0.1667, 0.6, 0.1667, 0.6, 0.2083, 0.6, 0.2083, 0.65, 0.1667, 0.65, 0.1667, 0.65, 0.2083, 0.65, 0.2083, 0.7, 0.1667, 0.7, 0.1458, 0.5, 0.1667, 0.5, 0.1667, 0.55, 0.1458, 0.55, 0.1458, 0.55, 0.1667, 0.55, 0.1667, 0.6, 0.1458, 0.6, 0.1458, 0.6, 0.1667, 0.6, 0.1667, 0.65, 0.1458, 0.65, 0.1458, 0.65, 0.1667, 0.65, 0.1667, 0.7, 0.1458, 0.7, 0.375, 0.5, 0.625, 0.5, 0.625, 0.55, 0.375, 0.55, 0.375, 0.55, 0.625, 0.55, 0.625, 0.6, 0.375, 0.6, 0.375, 0.6, 0.625, 0.6, 0.625, 0.65, 0.375, 0.65, 0.375, 0.65, 0.625, 0.65, 0.625, 0.7, 0.375, 0.7, 0.3542, 0.5, 0.375, 0.5, 0.375, 0.55, 0.3542, 0.55, 0.3542, 0.55, 0.375, 0.55, 0.375, 0.6, 0.3542, 0.6, 0.3542, 0.6, 0.375, 0.6, 0.375, 0.65, 0.3542, 0.65, 0.3542, 0.65, 0.375, 0.65, 0.375, 0.7, 0.3542, 0.7, 0.375, 0.0, 0.625, 0.0, 0.625, 0.05, 0.375, 0.05, 0.375, 0.05, 0.625, 0.05, 0.625, 0.1, 0.375, 0.1, 0.375, 0.1, 0.625, 0.1, 0.625, 0.15, 0.375, 0.15, 0.375, 0.15, 0.625, 0.15, 0.625, 0.2, 0.375, 0.2, 0.625, 0.25, 0.625, 0.2, 0.625, 0.2, 0.625, 0.25, 0.625, 0.2, 0.625, 0.15, 0.625, 0.15, 0.625, 0.2, 0.625, 0.15, 0.625, 0.1, 0.625, 0.1, 0.625, 0.15, 0.625, 0.1, 0.625, 0.05, 0.625, 0.05, 0.625, 0.1, 0.8542, 0.75, 0.8542, 0.7, 0.8542, 0.7, 0.8542, 0.75, 0.8542, 0.7, 0.8542, 0.65, 0.8542, 0.65, 0.8542, 0.7, 0.8542, 0.65, 0.8542, 0.6, 0.8542, 0.6, 0.8542, 0.65, 0.8542, 0.6, 0.8542, 0.55, 0.8542, 0.55, 0.8542, 0.6, 0.8542, 0.75, 0.8542, 0.7, 0.8542, 0.7, 0.8542, 0.75, 0.8542, 0.7, 0.8542, 0.65, 0.8542, 0.65, 0.8542, 0.7, 0.8542, 0.65, 0.8542, 0.6, 0.8542, 0.6, 0.8542, 0.65, 0.8542, 0.6, 0.8542, 0.55, 0.8542, 0.55, 0.8542, 0.6, 0.8542, 0.75, 0.8542, 0.7, 0.8542, 0.7, 0.8542, 0.75, 0.8542, 0.7, 0.8542, 0.65, 0.8542, 0.65, 0.8542, 0.7, 0.8542, 0.65, 0.8542, 0.6, 0.8542, 0.6, 0.8542, 0.65, 0.8542, 0.6, 0.8542, 0.55, 0.8542, 0.55, 0.8542, 0.6, 0.8542, 0.75, 0.8542, 0.7, 0.8542, 0.7, 0.8542, 0.75, 0.8542, 0.7, 0.8542, 0.65, 0.8542, 0.65, 0.8542, 0.7, 0.8542, 0.65, 0.8542, 0.6, 0.8542, 0.6, 0.8542, 0.65, 0.8542, 0.6, 0.8542, 0.55, 0.8542, 0.55, 0.8542, 0.6, 0.8542, 0.75, 0.8542, 0.7, 0.8542, 0.7, 0.8542, 0.75, 0.8542, 0.7, 0.8542, 0.65, 0.8542, 0.65, 0.8542, 0.7, 0.8542, 0.65, 0.8542, 0.6, 0.8542, 0.6, 0.8542, 0.65, 0.8542, 0.6, 0.8542, 0.55, 0.8542, 0.55, 0.8542, 0.6, 0.8542, 0.75, 0.8542, 0.7, 0.8542, 0.7, 0.8542, 0.75, 0.8542, 0.7, 0.8542, 0.65, 0.8542, 0.65, 0.8542, 0.7, 0.8542, 0.65, 0.8542, 0.6, 0.8542, 0.6, 0.8542, 0.65, 0.8542, 0.6, 0.8542, 0.55, 0.8542, 0.55, 0.8542, 0.6, 0.8542, 0.75, 0.8542, 0.7, 0.8542, 0.7, 0.8542, 0.75, 0.8542, 0.7, 0.8542, 0.65, 0.8542, 0.65, 0.8542, 0.7, 0.8542, 0.65, 0.8542, 0.6, 0.8542, 0.6, 0.8542, 0.65, 0.8542, 0.6, 0.8542, 0.55, 0.8542, 0.55, 0.8542, 0.6, 0.8542, 0.75, 0.8542, 0.7, 0.8542, 0.7, 0.8542, 0.75, 0.8542, 0.7, 0.8542, 0.65, 0.8542, 0.65, 0.8542, 0.7, 0.8542, 0.65, 0.8542, 0.6, 0.8542, 0.6, 0.8542, 0.65, 0.8542, 0.6, 0.8542, 0.55, 0.8542, 0.55, 0.8542, 0.6, 0.8542, 0.75, 0.8542, 0.7, 0.8542, 0.7, 0.8542, 0.75, 0.8542, 0.7, 0.8542, 0.65, 0.8542, 0.65, 0.8542, 0.7, 0.8542, 0.65, 0.8542, 0.6, 0.8542, 0.6, 0.8542, 0.65, 0.8542, 0.6, 0.8542, 0.55, 0.8542, 0.55, 0.8542, 0.6, 0.8542, 0.75, 0.8542, 0.7, 0.8542, 0.7, 0.8542, 0.75, 0.8542, 0.7, 0.8542, 0.65, 0.8542, 0.65, 0.8542, 0.7, 0.8542, 0.65, 0.8542, 0.6, 0.8542, 0.6, 0.8542, 0.65, 0.8542, 0.6, 0.8542, 0.55, 0.8542, 0.55, 0.8542, 0.6, 0.8542, 0.75, 0.8542, 0.7, 0.8542, 0.7, 0.8542, 0.75, 0.8542, 0.7, 0.8542, 0.65, 0.8542, 0.65, 0.8542, 0.7, 0.8542, 0.65, 0.8542, 0.6, 0.8542, 0.6, 0.8542, 0.65, 0.8542, 0.6, 0.8542, 0.55, 0.8542, 0.55, 0.8542, 0.6, 0.6458, 0.5, 0.6458, 0.55, 0.6458, 0.55, 0.6458, 0.5, 0.6458, 0.55, 0.6458, 0.6, 0.6458, 0.6, 0.6458, 0.55, 0.6458, 0.6, 0.6458, 0.65, 0.6458, 0.65, 0.6458, 0.6, 0.6458, 0.65, 0.6458, 0.7, 0.6458, 0.7, 0.6458, 0.65, 0.6458, 0.5, 0.6458, 0.55, 0.6458, 0.55, 0.6458, 0.5, 0.6458, 0.55, 0.6458, 0.6, 0.6458, 0.6, 0.6458, 0.55, 0.6458, 0.6, 0.6458, 0.65, 0.6458, 0.65, 0.6458, 0.6, 0.6458, 0.65, 0.6458, 0.7, 0.6458, 0.7, 0.6458, 0.65, 0.6458, 0.5, 0.6458, 0.55, 0.6458, 0.55, 0.6458, 0.5, 0.6458, 0.55, 0.6458, 0.6, 0.6458, 0.6, 0.6458, 0.55, 0.6458, 0.6, 0.6458, 0.65, 0.6458, 0.65, 0.6458, 0.6, 0.6458, 0.65, 0.6458, 0.7, 0.6458, 0.7, 0.6458, 0.65, 0.6458, 0.5, 0.6458, 0.55, 0.6458, 0.55, 0.6458, 0.5, 0.6458, 0.55, 0.6458, 0.6, 0.6458, 0.6, 0.6458, 0.55, 0.6458, 0.6, 0.6458, 0.65, 0.6458, 0.65, 0.6458, 0.6, 0.6458, 0.65, 0.6458, 0.7, 0.6458, 0.7, 0.6458, 0.65, 0.6458, 0.5, 0.6458, 0.55, 0.6458, 0.55, 0.6458, 0.5, 0.6458, 0.55, 0.6458, 0.6, 0.6458, 0.6, 0.6458, 0.55, 0.6458, 0.6, 0.6458, 0.65, 0.6458, 0.65, 0.6458, 0.6, 0.6458, 0.65, 0.6458, 0.7, 0.6458, 0.7, 0.6458, 0.65, 0.8333, 0.5, 0.8542, 0.5, 0.8542, 0.55, 0.8333, 0.55, 0.8333, 0.55, 0.8542, 0.55, 0.8542, 0.6, 0.8333, 0.6, 0.8333, 0.6, 0.8542, 0.6, 0.8542, 0.65, 0.8333, 0.65, 0.8333, 0.65, 0.8542, 0.65, 0.8542, 0.7, 0.8333, 0.7, 0.7917, 0.5, 0.8333, 0.5, 0.8333, 0.55, 0.7917, 0.55, 0.7917, 0.55, 0.8333, 0.55, 0.8333, 0.6, 0.7917, 0.6, 0.7917, 0.6, 0.8333, 0.6, 0.8333, 0.65, 0.7917, 0.65, 0.7917, 0.65, 0.8333, 0.65, 0.8333, 0.7, 0.7917, 0.7, 0.75, 0.5, 0.7917, 0.5, 0.7917, 0.55, 0.75, 0.55, 0.75, 0.55, 0.7917, 0.55, 0.7917, 0.6, 0.75, 0.6, 0.75, 0.6, 0.7917, 0.6, 0.7917, 0.65, 0.75, 0.65, 0.75, 0.65, 0.7917, 0.65, 0.7917, 0.7, 0.75, 0.7, 0.7083, 0.5, 0.75, 0.5, 0.75, 0.55, 0.7083, 0.55, 0.7083, 0.55, 0.75, 0.55, 0.75, 0.6, 0.7083, 0.6, 0.7083, 0.6, 0.75, 0.6, 0.75, 0.65, 0.7083, 0.65, 0.7083, 0.65, 0.75, 0.65, 0.75, 0.7, 0.7083, 0.7, 0.6667, 0.5, 0.7083, 0.5, 0.7083, 0.55, 0.6667, 0.55, 0.6667, 0.55, 0.7083, 0.55, 0.7083, 0.6, 0.6667, 0.6, 0.6667, 0.6, 0.7083, 0.6, 0.7083, 0.65, 0.6667, 0.65, 0.6667, 0.65, 0.7083, 0.65, 0.7083, 0.7, 0.6667, 0.7, 0.6458, 0.5, 0.6667, 0.5, 0.6667, 0.55, 0.6458, 0.55, 0.6458, 0.55, 0.6667, 0.55, 0.6667, 0.6, 0.6458, 0.6, 0.6458, 0.6, 0.6667, 0.6, 0.6667, 0.65, 0.6458, 0.65, 0.6458, 0.65, 0.6667, 0.65, 0.6667, 0.7, 0.6458, 0.7])
me_cube.materials.append(mat_material)
me_cube.use_remesh_preserve_volume = False
me_cube.use_remesh_preserve_attributes = False
me_cube.use_mirror_vertex_groups = False
me_cube.update()

# ---- objects
ob_cube = bpy.data.objects.new('Cube', me_cube)

# ---- transforms, parenting, visibility, modifiers, constraints
ob_cube.location = (0.0, 0.0, 0.0)
ob_cube.scale = (13.38, 1.0, 1.0)
ob_cube.lock_rotations_4d = False
ob_cube.empty_display_type = 'ARROWS'
ob_cube.lineart.crease_threshold = 0.0

# ---- collection membership
col_collection.objects.link(ob_cube)

# ---- scene / render settings (as saved in the file)
scene.frame_start = 1; scene.frame_end = 250; scene.frame_set(0)
scene.render.engine = 'BLENDER_EEVEE_NEXT'
scene.cycles.use_denoising = False
scene.cycles.samples = 128
scene.cycles.sampling_pattern = 'TABULATED_SOBOL'
scene.cycles.use_adaptive_sampling = False
scene.cycles.use_light_tree = False
scene.view_settings.view_transform = 'Filmic'
bpy.context.view_layer.update()

# ---- added for rendering (the .blend has no active camera and no usable light): camera, sun
cam_auto = bpy.data.cameras.new('AutoCamera')
cam_auto.lens = 50.0
cam_auto.sensor_width = 36.0
cam_auto.clip_end = 1000.0
ob_auto_camera = bpy.data.objects.new('AutoCamera', cam_auto)
scene.collection.objects.link(ob_auto_camera)
ob_auto_camera.location = (37.796, -45.5037, 41.2142)
ob_auto_camera.rotation_euler = (1.09748, -7.21219e-08, 0.694738)
scene.camera = ob_auto_camera
light_auto_sun = bpy.data.lights.new('AutoSun', 'SUN')
light_auto_sun.energy = 3.0
light_auto_sun.angle = 0.0523599
ob_auto_sun = bpy.data.objects.new('AutoSun', light_auto_sun)
scene.collection.objects.link(ob_auto_sun)
ob_auto_sun.rotation_euler = (0.872665, 0.174533, 0.523599)
bpy.context.view_layer.update()
